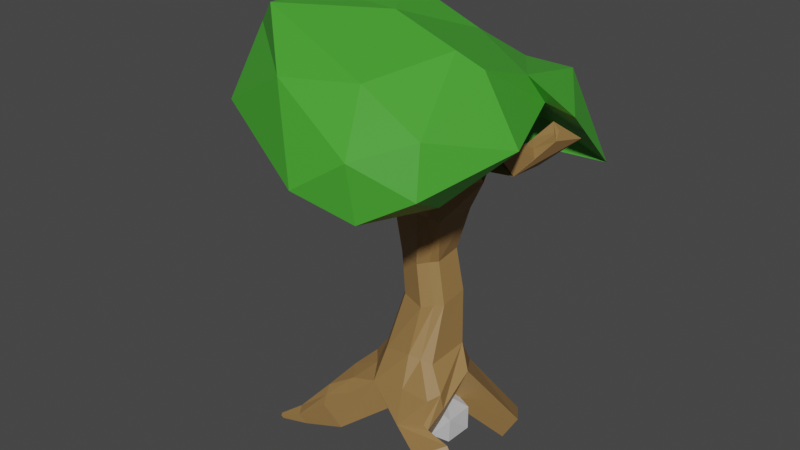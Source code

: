 # Source: Tree.blend  (saved by Blender 3.4.6; exported with 4.5.12 LTS)
import bpy
from mathutils import Matrix  # noqa: F401  (used for matrix-valued properties, if any)

bpy.ops.wm.read_factory_settings(use_empty=True)
scene = bpy.context.scene
scene.name = 'Scene'

# ---- collections
col_collection = bpy.data.collections.new('Collection'); scene.collection.children.link(col_collection)

# ---- materials (node trees are filled in below, after node groups)
mat_rock_2 = bpy.data.materials.new('Rock 2')
mat_rock_2.use_transparent_shadow = False
mat_tree_trunk = bpy.data.materials.new('Tree Trunk')
mat_tree_trunk.alpha_threshold = 0.0
mat_tree_trunk.use_transparent_shadow = False
mat_tree_trunk.roughness = 0.5
mat_tree_trunk.line_color = (0.0, 0.0, 0.0, 1.0)
mat_leaves = bpy.data.materials.new('Leaves')
mat_leaves.alpha_threshold = 0.0
mat_leaves.use_transparent_shadow = False
mat_leaves.roughness = 0.5
mat_leaves.line_color = (0.0, 0.0, 0.0, 1.0)

# ---- material node trees
mat_rock_2.use_nodes = True; mat_rock_2.node_tree.nodes.clear()
_N = mat_rock_2.node_tree.nodes; _L = mat_rock_2.node_tree.links
n0 = _N.new('ShaderNodeBsdfPrincipled'); n0.name = 'Principled BSDF'; n0.location = (10, 300)
n0.distribution = 'GGX'
n0.subsurface_method = 'RANDOM_WALK_SKIN'
n0.inputs[0].default_value = (0.4955, 0.4976, 0.504, 1.0)
n0.inputs[3].default_value = 1.45
n0.inputs[27].default_value = (0.0, 0.0, 0.0, 1.0)
n0.inputs[28].default_value = 1.0
n1 = _N.new('ShaderNodeOutputMaterial'); n1.name = 'Material Output'; n1.location = (300, 300)
_L.new(n0.outputs[0], n1.inputs[0])
n1.is_active_output = True
mat_tree_trunk.use_nodes = True; mat_tree_trunk.node_tree.nodes.clear()
_N = mat_tree_trunk.node_tree.nodes; _L = mat_tree_trunk.node_tree.links
n0 = _N.new('ShaderNodeOutputMaterial'); n0.name = 'Material Output'; n0.location = (300, 300)
n1 = _N.new('ShaderNodeBsdfPrincipled'); n1.name = 'Principled BSDF'; n1.location = (10, 300)
n1.distribution = 'GGX'
n1.subsurface_method = 'RANDOM_WALK_SKIN'
n1.inputs[0].default_value = (0.305, 0.1735, 0.05991, 1.0)
n1.inputs[3].default_value = 1.45
n1.inputs[27].default_value = (0.0, 0.0, 0.0, 1.0)
n1.inputs[28].default_value = 1.0
_L.new(n1.outputs[0], n0.inputs[0])
n0.is_active_output = True
mat_leaves.use_nodes = True; mat_leaves.node_tree.nodes.clear()
_N = mat_leaves.node_tree.nodes; _L = mat_leaves.node_tree.links
n0 = _N.new('ShaderNodeOutputMaterial'); n0.name = 'Material Output'; n0.location = (300, 300)
n1 = _N.new('ShaderNodeBsdfPrincipled'); n1.name = 'Principled BSDF'; n1.location = (10, 300)
n1.distribution = 'GGX'
n1.subsurface_method = 'RANDOM_WALK_SKIN'
n1.inputs[0].default_value = (0.05983, 0.3694, 0.02946, 1.0)
n1.inputs[3].default_value = 1.45
n1.inputs[27].default_value = (0.0, 0.0, 0.0, 1.0)
n1.inputs[28].default_value = 1.0
_L.new(n1.outputs[0], n0.inputs[0])
n0.is_active_output = True

# ---- world
world_world = bpy.data.worlds.new('World'); scene.world = world_world
world_world.use_nodes = True; world_world.node_tree.nodes.clear()
_N = world_world.node_tree.nodes; _L = world_world.node_tree.links
n0 = _N.new('ShaderNodeOutputWorld'); n0.name = 'World Output'; n0.location = (300, 300)
n1 = _N.new('ShaderNodeBackground'); n1.name = 'Background'; n1.location = (10, 300)
n1.inputs[0].default_value = (0.05088, 0.05088, 0.05088, 1.0)
_L.new(n1.outputs[0], n0.inputs[0])
n0.is_active_output = True
world_world.color = (0.05088, 0.05088, 0.05088)
world_world.use_sun_shadow = False
world_world.sun_shadow_jitter_overblur = 0.0

# ---- meshes
me_cube_034 = bpy.data.meshes.new('Cube.034')
me_cube_034.from_pydata([(-0.6763, 0.2546, -0.5319), (0.4835, 0.6359, 0.3767), (-0.3364, -0.4849, -0.6856), (-0.5008, -0.7077, -0.1546), (-0.708, -0.1543, 0.5006), (-0.5716, 0.498, 0.4917), (-0.7077, 0.5008, -0.1546), (-0.184, 0.3455, -0.8156), (-0.00177, 0.6495, 0.6501), (0.4816, 0.6875, -0.3352), (0.5029, 0.1587, -0.7061), (0.7061, 0.1587, 0.5029), (0.6245, -0.4508, 0.4466), (0.7077, -0.5008, -0.1546), (0.4466, -0.4508, -0.6245), (0.1676, -0.6299, 0.6296), (-0.4336, -0.5771, 0.5457), (-0.8361, -0.2217, -0.1162), (-0.1789, 0.8421, -0.1775), (0.8421, 0.1789, -0.1775), (0.1789, -0.8421, -0.1775), (-0.0358, 0.1284, 0.8914)], [], [(17, 6, 0), (18, 9, 7), (9, 19, 10), (14, 20, 2), (7, 2, 0), (21, 16, 15), (1, 8, 11), (21, 4, 16), (17, 3, 16, 4), (2, 3, 17), (1, 9, 18, 8), (2, 17, 0), (18, 7, 0, 6), (18, 6, 5, 8), (12, 13, 19, 11), (5, 6, 17, 4), (19, 9, 1, 11), (14, 10, 19, 13), (16, 3, 20, 15), (20, 13, 12, 15), (14, 13, 20), (14, 2, 7, 10), (20, 3, 2), (12, 11, 21, 15), (9, 10, 7), (5, 21, 8), (5, 4, 21), (11, 8, 21)])
_uv = me_cube_034.uv_layers.new(name='UVMap')
_uv.uv.foreach_set('vector', [0.4809, 0.08585, 0.471, 0.2201, 0.3864, 0.1783, 0.4678, 0.3447, 0.4323, 0.4691, 0.375, 0.3457, 0.4193, 0.4821, 0.4678, 0.5947, 0.3452, 0.5951, 0.375, 0.7824, 0.4678, 0.8447, 0.375, 0.9422, 0.2187, 0.563, 0.1825, 0.7192, 0.125, 0.5717, 0.7572, 0.612, 0.8462, 0.7375, 0.721, 0.7201, 0.5821, 0.4782, 0.721, 0.5299, 0.5952, 0.5951, 0.7572, 0.612, 0.875, 0.6526, 0.8462, 0.7375, 0.4809, 0.08585, 0.4724, 0.0, 0.5926, 0.0, 0.5951, 0.09604, 0.375, 0.03241, 0.4724, 0.0, 0.4809, 0.08585, 0.5821, 0.4782, 0.4323, 0.4691, 0.4678, 0.3447, 0.6019, 0.3811, 0.375, 0.03241, 0.4809, 0.08585, 0.3864, 0.1783, 0.4678, 0.3447, 0.375, 0.3457, 0.3864, 0.1783, 0.471, 0.2201, 0.4678, 0.3447, 0.471, 0.2201, 0.6014, 0.2425, 0.6019, 0.3811, 0.595, 0.7216, 0.471, 0.7201, 0.4678, 0.5947, 0.5952, 0.5951, 0.6014, 0.2425, 0.471, 0.2201, 0.4809, 0.08585, 0.5951, 0.09604, 0.4678, 0.5947, 0.4323, 0.4691, 0.5821, 0.4782, 0.5952, 0.5951, 0.345, 0.7216, 0.3452, 0.5951, 0.4678, 0.5947, 0.471, 0.7201, 0.6019, 0.9595, 0.471, 0.9701, 0.4678, 0.8447, 0.6053, 0.8465, 0.4678, 0.8447, 0.471, 0.7201, 0.595, 0.7216, 0.6053, 0.8465, 0.345, 0.7216, 0.471, 0.7201, 0.4678, 0.8447, 0.345, 0.7216, 0.1825, 0.7192, 0.2187, 0.563, 0.3452, 0.5951, 0.4678, 0.8447, 0.471, 0.9701, 0.375, 0.9422, 0.595, 0.7216, 0.5952, 0.5951, 0.7572, 0.612, 0.721, 0.7201, 0.4193, 0.4821, 0.3452, 0.5951, 0.2187, 0.563, 0.8613, 0.5213, 0.7572, 0.612, 0.721, 0.5299, 0.8613, 0.5213, 0.875, 0.6526, 0.7572, 0.612, 0.5952, 0.5951, 0.721, 0.5299, 0.7572, 0.612])
me_cube_034.materials.append(mat_rock_2)
me_cube_034.update()
me_cube_035 = bpy.data.meshes.new('Cube.035')
me_cube_035.from_pydata([(0.6516, 0.4467, 0.4804), (-0.3364, -0.4849, -0.6856), (-0.7467, -0.5467, -0.1134), (-0.6096, -0.4511, 0.5436), (-0.3726, 0.498, 0.4917), (-0.7357, 0.3867, -0.3895), (-0.184, 0.3455, -0.8156), (-0.00177, 0.6495, 0.6501), (0.4816, 0.6875, -0.3352), (0.5029, 0.1587, -0.7061), (0.6245, -0.4508, 0.4466), (0.6269, -0.5111, -0.4595), (0.1676, -0.6299, 0.8712), (-0.1789, 0.8421, -0.1775), (0.8421, 0.1789, -0.1775), (0.1789, -0.8421, -0.1775), (-0.0358, 0.1284, 0.8914)], [], [(5, 13, 6), (13, 8, 6), (8, 14, 9), (0, 14, 8), (14, 11, 9), (11, 15, 1), (6, 1, 5), (16, 3, 12), (0, 8, 13, 7), (4, 5, 2, 3), (1, 2, 5), (13, 5, 4, 7), (10, 11, 14, 0), (3, 2, 15, 12), (15, 11, 10, 12), (11, 1, 6, 9), (15, 2, 1), (10, 0, 16, 12), (8, 9, 6), (4, 16, 7), (4, 3, 16), (0, 7, 16)])
_uv = me_cube_035.uv_layers.new(name='UVMap')
_uv.uv.foreach_set('vector', [0.4229, 0.1963, 0.4678, 0.3447, 0.375, 0.3457, 0.4678, 0.3447, 0.4323, 0.4691, 0.375, 0.3457, 0.4193, 0.4821, 0.4678, 0.5947, 0.3452, 0.5951, 0.5884, 0.5343, 0.4678, 0.5947, 0.4323, 0.4691, 0.4678, 0.5947, 0.4002, 0.7209, 0.3452, 0.5951, 0.375, 0.7824, 0.4678, 0.8447, 0.375, 0.9422, 0.2187, 0.563, 0.1825, 0.7192, 0.125, 0.5717, 0.7572, 0.612, 0.8576, 0.7038, 0.721, 0.7201, 0.5884, 0.5343, 0.4323, 0.4691, 0.4678, 0.3447, 0.6019, 0.3811, 0.6014, 0.2425, 0.4229, 0.1963, 0.4763, 0.03979, 0.5936, 0.03812, 0.375, 0.03241, 0.4763, 0.03979, 0.4229, 0.1963, 0.4678, 0.3447, 0.4229, 0.1963, 0.6014, 0.2425, 0.6019, 0.3811, 0.595, 0.7216, 0.4002, 0.7209, 0.4678, 0.5947, 0.5884, 0.5343, 0.6019, 0.9595, 0.471, 0.9701, 0.4678, 0.8447, 0.6053, 0.8465, 0.4678, 0.8447, 0.4002, 0.7209, 0.595, 0.7216, 0.6053, 0.8465, 0.4002, 0.7209, 0.1825, 0.7192, 0.2187, 0.563, 0.3452, 0.5951, 0.4678, 0.8447, 0.471, 0.9701, 0.375, 0.9422, 0.595, 0.7216, 0.5884, 0.5343, 0.7572, 0.612, 0.721, 0.7201, 0.4193, 0.4821, 0.3452, 0.5951, 0.2187, 0.563, 0.8613, 0.5213, 0.7572, 0.612, 0.721, 0.5299, 0.8613, 0.5213, 0.8576, 0.7038, 0.7572, 0.612, 0.5884, 0.5343, 0.721, 0.5299, 0.7572, 0.612])
me_cube_035.materials.append(mat_rock_2)
me_cube_035.update()
me_cube_036 = bpy.data.meshes.new('Cube.036')
me_cube_036.from_pydata([(0.5711, 0.4061, 0.605), (-0.02956, -0.5441, -0.4987), (-0.498, -0.9053, -0.04478), (-0.7357, -0.189, 0.4578), (-0.6908, 0.2414, 0.4122), (-0.7607, 0.2747, -0.5248), (-0.102, 0.2458, -0.2597), (-0.06758, 0.5435, 0.6106), (0.4057, 0.8939, -0.09023), (0.4444, 0.1292, -0.6156), (0.5588, -0.4839, 0.5483), (0.9234, -1.051, -0.4142), (0.7608, -0.7866, -0.7878), (0.1332, -0.6462, 0.6807), (-0.4576, -0.5724, 0.5455), (-1.145, -0.05517, -0.04548), (-0.3919, 0.5951, -0.1456), (0.909, 0.1387, 0.2358), (0.3099, -1.198, -0.5119), (0.2167, 0.6317, 2.406), (1.399, -1.097, -0.5036), (1.148, -1.044, -0.9888), (1.015, -1.555, -0.656), (0.9306, -0.7037, 0.1678), (0.3459, -0.5656, 0.6157), (0.2116, -0.9243, 0.09385), (0.8155, -1.051, -0.3555), (0.8064, -0.9392, 0.09774), (1.727, -1.184, -0.908), (1.666, -1.172, -1.021), (1.63, -1.285, -0.9358), (-1.095, -1.208, -1.242), (-1.304, -1.441, -0.6733), (-1.497, -1.085, -0.4864), (-1.728, -1.521, -1.272), (-1.809, -1.617, -1.04), (-1.955, -1.402, -1.015), (-2.098, -1.773, -1.177), (-2.12, -1.802, -1.109), (-2.163, -1.74, -1.103), (-0.8153, -0.4365, 0.002682), (-1.403, -1.261, -0.5831), (-1.31, -0.5261, -0.2119), (-0.909, -1.165, -0.3739), (-1.009, -0.9156, -0.1955), (1.405, 1.153, -0.9263), (1.429, 0.6255, -1.302), (1.751, 0.6369, -0.7469), (0.486, -0.1446, -0.5849), (0.8417, -0.9222, -0.6), (0.9802, -0.6842, -0.1343), (0.6686, 0.1299, -0.1773), (0.8467, -0.5643, -0.4762), (-0.4395, 0.3552, 0.468), (-0.8802, 0.06129, 0.1995), (-0.2436, 0.558, 0.2225), (-0.4498, 0.4891, -0.2765), (-0.4364, 0.426, 0.09499), (-1.54, 1.115, -0.7492), (-1.576, 1.124, -0.5363), (-1.397, 1.186, -0.7206), (-1.421, 1.206, -0.4682), (-1.653, 1.543, -0.8047), (-1.673, 1.536, -0.7319), (-1.616, 1.606, -0.7725), (-1.606, 1.569, -0.6977), (-0.655, 0.2325, 0.1355), (-1.492, 1.159, -0.5064), (-1.025, 1.071, -0.2405), (-1.352, 0.8341, -0.2378), (-1.18, 0.9407, -0.2475), (-0.823, 0.1543, -0.1813), (-0.6023, 0.3758, -0.4068), (-0.4435, 0.4535, -0.09444), (-1.551, 1.111, -0.6486), (-1.464, 1.146, -0.7383), (-1.401, 1.186, -0.6012), (-1.328, 1.141, -0.3927), (-1.145, 0.4976, -0.05431), (-1.043, 1.065, -0.5535), (-1.273, 0.8958, -0.6958), (-0.7521, 0.812, -0.1203), (-1.578, 1.036, -0.3826), (-1.154, 0.9723, -0.6297), (-0.8526, 0.1043, 0.004115), (-0.4401, 0.4387, -0.0006499), (-1.562, 1.115, -0.5941), (-1.409, 1.193, -0.5366), (-1.39, 1.166, -0.4388), (-1.031, 0.2792, 0.06343), (-1.333, 1.113, -0.6714), (-1.521, 1.027, -0.7245), (-0.8814, 0.9554, -0.1908), (-1.488, 0.9605, -0.3075), (-0.7921, 0.2113, -0.3571), (-0.4467, 0.4703, -0.1864), (-1.544, 1.111, -0.7002), (-1.397, 1.184, -0.6624), (-1.196, 1.125, -0.3187), (-1.244, 0.6818, -0.1595), (-0.7609, 0.8504, -0.4554), (-1.038, 0.6528, -0.6315), (-0.6113, 0.6267, -0.02633), (-1.592, 1.083, -0.4585), (0.4236, 0.5885, 1.613), (-0.5693, 0.1363, 1.501), (-0.5352, 0.4633, 1.466), (-0.06164, 0.6929, 1.617), (0.425, 0.009576, 1.537), (0.1618, -0.3436, 1.55), (-0.358, -0.155, 1.568), (0.4688, 0.6667, 3.283), (0.3014, -0.1373, 1.547), (-0.1725, 0.3379, 1.543), (-0.7064, 0.2113, 2.303), (-0.6747, 0.5151, 2.271), (-0.1318, 0.7992, 2.192), (0.218, 0.09932, 2.335), (-0.0221, -0.2439, 2.34), (-0.51, -0.05932, 2.365), (0.656, 0.7865, 3.798), (0.106, -0.04193, 2.34), (-0.4972, 0.5954, 2.31), (-0.7669, 0.1002, 3.209), (-0.7249, 0.4924, 3.166), (-0.1284, 0.7831, 3.309), (0.4194, -0.164, 3.281), (0.02626, -0.3148, 3.409), (-0.5138, -0.2488, 3.289), (0.6211, 0.9909, 4.02), (0.2227, -0.2399, 3.346), (-0.4888, 0.5999, 3.207), (-0.9698, 0.008931, 3.782), (-0.9175, 0.4855, 3.728), (-0.1225, 0.9303, 3.823), (0.39, -0.2111, 3.862), (-0.008077, -0.4947, 4.025), (-0.6627, -0.4144, 3.879), (-0.01353, 0.279, 4.197), (0.261, -0.5269, 3.983), (-0.6269, 0.6182, 3.773), (-0.003474, 1.103, 4.045), (0.08364, 0.5839, 4.343), (0.8528, 1.329, 4.129), (0.2887, 1.51, 4.118), (0.3239, 1.083, 4.493), (1.01, 1.571, 4.416), (0.6491, 1.753, 4.469), (0.8016, 1.677, 4.834), (1.446, 2.508, 4.45), (1.2, 2.634, 4.487), (1.31, 2.585, 4.728), (-0.5347, -0.8608, 4.442), (-0.9759, -0.6978, 4.299), (-0.5085, -0.3616, 4.724), (-1.506, -1.419, 4.811), (-1.667, -1.233, 4.756), (-1.499, -1.292, 5.077), (-1.975, -2.128, 5.127), (-2.086, -2.0, 5.089), (-1.971, -2.041, 5.31), (0.7733, 0.4416, 4.122), (0.5819, -0.2812, 4.166), (0.2938, 0.07474, 4.404), (1.428, 0.5562, 4.553), (1.38, -0.09912, 4.518), (1.108, 0.1353, 4.797), (1.981, 0.4071, 4.622), (1.926, -0.2, 4.629), (1.648, 0.1388, 4.796), (2.392, 1.046, 5.018), (2.3, 0.417, 5.143), (2.019, 0.7521, 5.311), (1.926, -0.2, 4.629), (1.648, 0.1388, 4.796), (2.3, 0.417, 5.143), (2.019, 0.7521, 5.311), (1.785, -0.03143, 4.716), (2.211, 0.6341, 5.229), (2.111, 0.1088, 4.89), (1.833, 0.4467, 5.054), (1.97, 0.2772, 4.975), (1.849, -0.555, 5.102), (1.767, -0.4635, 5.155), (1.951, -0.3837, 5.248), (1.87, -0.2922, 5.3), (2.004, -1.29, 5.668), (1.978, -1.163, 5.701), (2.198, -1.15, 5.724), (2.172, -1.023, 5.758), (1.955, -1.444, 6.22), (1.888, -1.413, 6.249), (1.969, -1.353, 6.332), (1.903, -1.322, 6.361), (-0.9436, 0.2472, 3.755), (-0.4725, 0.5287, 3.891), (-0.4917, 0.144, 3.99), (-1.15, 0.3289, 4.561), (-1.252, 0.6009, 4.424), (-1.201, 0.4649, 4.492), (-0.9967, 0.7983, 4.605), (-0.7643, 0.6339, 4.612), (-1.718, 0.2984, 5.056), (-1.842, 0.627, 4.89), (-1.78, 0.4627, 4.973), (-1.569, 0.7914, 5.161), (-1.507, 0.627, 5.244), (-2.444, 0.5365, 5.714), (-2.516, 0.7276, 5.618), (-2.48, 0.632, 5.666), (-2.357, 0.8232, 5.776), (-2.321, 0.7276, 5.824)], [], [(5, 72, 56, 16, 6), (16, 8, 6), (17, 51, 9, 46, 47), (0, 17, 8), (12, 18, 1), (6, 1, 5), (10, 0, 104, 108), (4, 54, 84, 71, 94, 5, 15, 3), (0, 7, 107, 104), (15, 40, 2, 14, 3), (15, 1, 31, 33, 42), (0, 8, 16, 55, 7), (1, 15, 5), (57, 66, 54, 4, 53), (10, 23, 11, 50, 17, 0), (52, 51, 17, 50), (14, 2, 18, 25, 13), (27, 23, 10, 24), (18, 12, 21, 22), (12, 1, 6, 9, 48), (18, 2, 1), (24, 10, 108, 112), (8, 9, 6), (4, 3, 105, 106), (7, 53, 113, 107), (14, 13, 109, 110), (22, 21, 29, 30), (11, 26, 18, 22, 20), (12, 49, 11, 20, 21), (25, 27, 24, 13), (18, 26, 27, 25), (26, 11, 23, 27), (29, 28, 30), (20, 22, 30, 28), (21, 20, 28, 29), (33, 31, 34, 36), (44, 42, 33, 41), (1, 2, 43, 32, 31), (36, 34, 37, 39), (32, 41, 33, 36, 35), (31, 32, 35, 34), (37, 38, 39), (35, 36, 39, 38), (34, 35, 38, 37), (43, 44, 41, 32), (2, 40, 44, 43), (40, 15, 42, 44), (45, 47, 46), (8, 17, 47, 45), (9, 8, 45, 46), (49, 52, 50, 11), (12, 48, 52, 49), (48, 9, 51, 52), (55, 57, 53, 7), (16, 56, 95, 73, 85, 57, 55), (70, 68, 98, 77, 88, 61, 67), (61, 87, 76, 97, 60, 64, 65), (57, 85, 73, 95, 56, 100, 79, 90, 60, 97, 76, 87, 61, 88, 77, 98, 68, 92, 81, 102), (83, 80, 91, 58, 75), (5, 94, 71, 84, 54, 89, 78, 99, 69, 93, 82, 103, 59, 86, 74, 96, 58, 91, 80, 101), (64, 62, 63, 65), (58, 96, 74, 86, 59, 63, 62), (59, 67, 61, 65, 63), (60, 75, 58, 62, 64), (69, 70, 67, 59, 103, 82, 93), (54, 66, 70, 69, 99, 78, 89), (66, 57, 102, 81, 92, 68, 70), (79, 83, 75, 60, 90), (56, 72, 83, 79, 100), (72, 5, 101, 80, 83), (105, 110, 119, 114), (104, 107, 116, 19), (110, 109, 118, 119), (107, 113, 122, 116), (109, 112, 121, 118), (113, 106, 115, 122), (3, 14, 110, 105), (13, 24, 112, 109), (53, 4, 106, 113), (116, 122, 131, 125), (118, 121, 130, 127), (122, 115, 124, 131), (115, 114, 123, 124), (117, 19, 111, 126), (121, 117, 126, 130), (112, 108, 117, 121), (108, 104, 19, 117), (106, 105, 114, 115), (131, 124, 133, 140), (124, 123, 132, 194, 133), (126, 111, 120, 135), (130, 126, 135, 139), (123, 128, 137, 132), (111, 125, 134, 120), (119, 118, 127, 128), (19, 116, 125, 111), (114, 119, 128, 123), (138, 137, 153, 154), (138, 196, 132, 137), (135, 120, 138, 136, 139), (133, 195, 138, 134, 140), (133, 194, 199, 198), (138, 120, 129, 142), (127, 130, 139, 136), (125, 131, 140, 134), (128, 127, 136, 137), (142, 129, 143, 145), (134, 138, 142, 141), (120, 134, 141, 129), (145, 143, 146, 148), (141, 142, 145, 144), (129, 141, 144, 143), (148, 146, 149, 151), (144, 145, 148, 147), (143, 144, 147, 146), (149, 150, 151), (147, 148, 151, 150), (146, 147, 150, 149), (154, 153, 156, 157), (136, 138, 154, 152), (137, 136, 152, 153), (157, 156, 159, 160), (152, 154, 157, 155), (153, 152, 155, 156), (160, 159, 158), (155, 157, 160, 158), (156, 155, 158, 159), (120, 138, 163, 161), (135, 120, 161, 162), (163, 162, 165, 166), (138, 135, 162, 163), (166, 165, 168, 169), (161, 163, 166, 164), (162, 161, 164, 165), (172, 169, 174, 180, 176), (164, 166, 169, 167), (165, 164, 167, 168), (170, 172, 171), (167, 169, 172, 170), (168, 167, 170, 171), (181, 179, 175, 178), (171, 172, 176, 178, 175), (169, 168, 173, 177, 174), (168, 171, 175, 179, 173), (180, 181, 178, 176), (174, 177, 181, 180), (179, 181, 185, 184), (182, 184, 188, 186), (181, 177, 183, 185), (173, 179, 184, 182), (177, 173, 182, 183), (189, 187, 191, 193), (185, 183, 187, 189), (183, 182, 186, 187), (184, 185, 189, 188), (191, 190, 192, 193), (187, 186, 190, 191), (188, 189, 193, 192), (186, 188, 192, 190), (195, 196, 138), (194, 132, 197, 199), (132, 196, 201, 197), (198, 199, 204, 203), (200, 198, 203, 205), (201, 200, 205, 206), (196, 195, 200, 201), (195, 133, 198, 200), (206, 205, 210, 211), (204, 202, 207, 209), (202, 206, 211, 207), (197, 201, 206, 202), (199, 197, 202, 204), (208, 209, 210), (210, 209, 211), (209, 207, 211), (205, 203, 208, 210), (203, 204, 209, 208)])
_uv = me_cube_036.uv_layers.new(name='UVMap')
_uv.uv.foreach_set('vector', [0.4229, 0.1963, 0.4341, 0.2334, 0.4454, 0.2705, 0.4678, 0.3447, 0.375, 0.3457, 0.4678, 0.3447, 0.4323, 0.4691, 0.375, 0.3457, 0.4678, 0.5947, 0.4065, 0.5949, 0.3452, 0.5951, 0.3452, 0.5951, 0.4678, 0.5947, 0.5884, 0.5343, 0.4678, 0.5947, 0.4323, 0.4691, 0.375, 0.7824, 0.4678, 0.8447, 0.375, 0.9422, 0.2187, 0.563, 0.1825, 0.7192, 0.125, 0.5717, 0.595, 0.7216, 0.5884, 0.5343, 0.5884, 0.5343, 0.595, 0.7216, 0.6014, 0.2425, 0.5122, 0.2194, 0.4899, 0.2136, 0.4675, 0.2079, 0.4452, 0.2021, 0.4229, 0.1963, 0.4809, 0.08585, 0.5951, 0.09604, 0.5884, 0.5343, 0.6019, 0.3811, 0.6019, 0.3811, 0.5884, 0.5343, 0.4809, 0.08585, 0.4766, 0.04292, 0.4724, 0.0, 0.5926, 0.0, 0.5951, 0.09604, 0.4809, 0.08585, 0.375, 0.03241, 0.375, 0.03241, 0.4809, 0.08585, 0.4809, 0.08585, 0.5884, 0.5343, 0.4323, 0.4691, 0.4678, 0.3447, 0.5348, 0.3629, 0.6019, 0.3811, 0.375, 0.03241, 0.4809, 0.08585, 0.4229, 0.1963, 0.5235, 0.2911, 0.5178, 0.2553, 0.5122, 0.2194, 0.6014, 0.2425, 0.6016, 0.3118, 0.595, 0.7216, 0.533, 0.7208, 0.471, 0.7201, 0.4694, 0.6574, 0.4678, 0.5947, 0.5884, 0.5343, 0.4073, 0.6579, 0.4065, 0.5949, 0.4678, 0.5947, 0.4694, 0.6574, 0.6019, 0.9595, 0.471, 0.9701, 0.4678, 0.8447, 0.5365, 0.8456, 0.6053, 0.8465, 0.5348, 0.7832, 0.533, 0.7208, 0.595, 0.7216, 0.6002, 0.7841, 0.4678, 0.8447, 0.375, 0.7824, 0.375, 0.7824, 0.4678, 0.8447, 0.345, 0.7216, 0.1825, 0.7192, 0.2187, 0.563, 0.3452, 0.5951, 0.3451, 0.6584, 0.4678, 0.8447, 0.471, 0.9701, 0.375, 0.9422, 0.6002, 0.7841, 0.595, 0.7216, 0.595, 0.7216, 0.6002, 0.7841, 0.4193, 0.4821, 0.3452, 0.5951, 0.2187, 0.563, 0.6014, 0.2425, 0.5951, 0.09604, 0.5951, 0.09604, 0.6014, 0.2425, 0.6019, 0.3811, 0.6016, 0.3118, 0.6016, 0.3118, 0.6019, 0.3811, 0.6019, 0.9595, 0.6053, 0.8465, 0.6053, 0.8465, 0.6019, 0.9595, 0.4678, 0.8447, 0.375, 0.7824, 0.375, 0.7824, 0.4678, 0.8447, 0.471, 0.7201, 0.4694, 0.7824, 0.4678, 0.8447, 0.4678, 0.8447, 0.471, 0.7201, 0.345, 0.7216, 0.408, 0.7208, 0.471, 0.7201, 0.471, 0.7201, 0.345, 0.7216, 0.5365, 0.8456, 0.5348, 0.7832, 0.6002, 0.7841, 0.6053, 0.8465, 0.4678, 0.8447, 0.4694, 0.7824, 0.5348, 0.7832, 0.5365, 0.8456, 0.4694, 0.7824, 0.471, 0.7201, 0.533, 0.7208, 0.5348, 0.7832, 0.345, 0.7216, 0.471, 0.7201, 0.4678, 0.8447, 0.471, 0.7201, 0.4678, 0.8447, 0.4678, 0.8447, 0.471, 0.7201, 0.345, 0.7216, 0.471, 0.7201, 0.471, 0.7201, 0.345, 0.7216, 0.4809, 0.08585, 0.375, 0.03241, 0.375, 0.03241, 0.4809, 0.08585, 0.4766, 0.04292, 0.4809, 0.08585, 0.4809, 0.08585, 0.4766, 0.04292, 0.375, 0.9422, 0.471, 0.9701, 0.471, 0.9701, 0.471, 0.9701, 0.375, 0.9422, 0.4809, 0.08585, 0.375, 0.03241, 0.375, 0.03241, 0.4809, 0.08585, 0.4724, 0.0, 0.4766, 0.04292, 0.4809, 0.08585, 0.4809, 0.08585, 0.4724, 0.0, 0.375, 0.9422, 0.471, 0.9701, 0.471, 0.9701, 0.375, 0.9422, 0.375, 0.03241, 0.4724, 0.0, 0.4809, 0.08585, 0.4724, 0.0, 0.4809, 0.08585, 0.4809, 0.08585, 0.4724, 0.0, 0.375, 0.9422, 0.471, 0.9701, 0.471, 0.9701, 0.375, 0.9422, 0.4724, 0.0, 0.4766, 0.04292, 0.4766, 0.04292, 0.4724, 0.0, 0.4724, 0.0, 0.4766, 0.04292, 0.4766, 0.04292, 0.4724, 0.0, 0.4766, 0.04292, 0.4809, 0.08585, 0.4809, 0.08585, 0.4766, 0.04292, 0.4193, 0.4821, 0.4678, 0.5947, 0.3452, 0.5951, 0.4323, 0.4691, 0.4678, 0.5947, 0.4678, 0.5947, 0.4323, 0.4691, 0.3452, 0.5951, 0.4193, 0.4821, 0.4193, 0.4821, 0.3452, 0.5951, 0.408, 0.7208, 0.4073, 0.6579, 0.4694, 0.6574, 0.471, 0.7201, 0.345, 0.7216, 0.3451, 0.6584, 0.4073, 0.6579, 0.408, 0.7208, 0.3451, 0.6584, 0.3452, 0.5951, 0.4065, 0.5949, 0.4073, 0.6579, 0.5348, 0.3629, 0.5235, 0.2911, 0.6016, 0.3118, 0.6019, 0.3811, 0.4678, 0.3447, 0.4454, 0.2705, 0.4649, 0.2757, 0.4844, 0.2808, 0.504, 0.286, 0.5235, 0.2911, 0.5348, 0.3629, 0.5178, 0.2553, 0.5235, 0.2911, 0.5235, 0.2911, 0.5235, 0.2911, 0.5235, 0.2911, 0.5235, 0.2911, 0.5178, 0.2553, 0.5235, 0.2911, 0.504, 0.286, 0.4844, 0.2808, 0.4649, 0.2757, 0.4454, 0.2705, 0.4454, 0.2705, 0.5235, 0.2911, 0.5235, 0.2911, 0.504, 0.286, 0.4844, 0.2808, 0.4649, 0.2757, 0.4454, 0.2705, 0.4454, 0.2705, 0.4454, 0.2705, 0.4454, 0.2705, 0.4454, 0.2705, 0.4649, 0.2757, 0.4844, 0.2808, 0.504, 0.286, 0.5235, 0.2911, 0.5235, 0.2911, 0.5235, 0.2911, 0.5235, 0.2911, 0.5235, 0.2911, 0.5235, 0.2911, 0.5235, 0.2911, 0.5235, 0.2911, 0.4341, 0.2334, 0.4229, 0.1963, 0.4229, 0.1963, 0.4229, 0.1963, 0.4341, 0.2334, 0.4229, 0.1963, 0.4452, 0.2021, 0.4675, 0.2079, 0.4899, 0.2136, 0.5122, 0.2194, 0.5122, 0.2194, 0.5122, 0.2194, 0.5122, 0.2194, 0.5122, 0.2194, 0.5122, 0.2194, 0.5122, 0.2194, 0.5122, 0.2194, 0.5122, 0.2194, 0.4899, 0.2136, 0.4675, 0.2079, 0.4452, 0.2021, 0.4229, 0.1963, 0.4229, 0.1963, 0.4229, 0.1963, 0.4229, 0.1963, 0.4454, 0.2705, 0.4229, 0.1963, 0.5122, 0.2194, 0.5235, 0.2911, 0.4229, 0.1963, 0.4452, 0.2021, 0.4675, 0.2079, 0.4899, 0.2136, 0.5122, 0.2194, 0.5122, 0.2194, 0.4229, 0.1963, 0.5122, 0.2194, 0.5178, 0.2553, 0.5235, 0.2911, 0.5235, 0.2911, 0.5122, 0.2194, 0.4454, 0.2705, 0.4341, 0.2334, 0.4229, 0.1963, 0.4229, 0.1963, 0.4454, 0.2705, 0.5122, 0.2194, 0.5178, 0.2553, 0.5178, 0.2553, 0.5122, 0.2194, 0.5122, 0.2194, 0.5122, 0.2194, 0.5122, 0.2194, 0.5122, 0.2194, 0.5178, 0.2553, 0.5178, 0.2553, 0.5122, 0.2194, 0.5122, 0.2194, 0.5122, 0.2194, 0.5122, 0.2194, 0.5178, 0.2553, 0.5235, 0.2911, 0.5235, 0.2911, 0.5235, 0.2911, 0.5235, 0.2911, 0.5235, 0.2911, 0.5178, 0.2553, 0.4454, 0.2705, 0.4341, 0.2334, 0.4341, 0.2334, 0.4454, 0.2705, 0.4454, 0.2705, 0.4454, 0.2705, 0.4341, 0.2334, 0.4341, 0.2334, 0.4454, 0.2705, 0.4454, 0.2705, 0.4341, 0.2334, 0.4229, 0.1963, 0.4229, 0.1963, 0.4229, 0.1963, 0.4341, 0.2334, 0.5951, 0.09604, 0.5926, 0.0, 0.5926, 0.0, 0.5951, 0.09604, 0.5884, 0.5343, 0.6019, 0.3811, 0.6019, 0.3811, 0.5884, 0.5343, 0.6019, 0.9595, 0.6053, 0.8465, 0.6053, 0.8465, 0.6019, 0.9595, 0.6019, 0.3811, 0.6016, 0.3118, 0.6016, 0.3118, 0.6019, 0.3811, 0.6053, 0.8465, 0.6002, 0.7841, 0.6002, 0.7841, 0.6053, 0.8465, 0.6016, 0.3118, 0.6014, 0.2425, 0.6014, 0.2425, 0.6016, 0.3118, 0.5951, 0.09604, 0.5926, 0.0, 0.5926, 0.0, 0.5951, 0.09604, 0.6053, 0.8465, 0.6002, 0.7841, 0.6002, 0.7841, 0.6053, 0.8465, 0.6016, 0.3118, 0.6014, 0.2425, 0.6014, 0.2425, 0.6016, 0.3118, 0.6019, 0.3811, 0.6016, 0.3118, 0.6016, 0.3118, 0.6019, 0.3811, 0.6053, 0.8465, 0.6002, 0.7841, 0.6002, 0.7841, 0.6053, 0.8465, 0.6016, 0.3118, 0.6014, 0.2425, 0.6014, 0.2425, 0.6016, 0.3118, 0.6014, 0.2425, 0.5951, 0.09604, 0.5951, 0.09604, 0.6014, 0.2425, 0.595, 0.7216, 0.5884, 0.5343, 0.5884, 0.5343, 0.595, 0.7216, 0.6002, 0.7841, 0.595, 0.7216, 0.595, 0.7216, 0.6002, 0.7841, 0.6002, 0.7841, 0.595, 0.7216, 0.595, 0.7216, 0.6002, 0.7841, 0.595, 0.7216, 0.5884, 0.5343, 0.5884, 0.5343, 0.595, 0.7216, 0.6014, 0.2425, 0.5951, 0.09604, 0.5951, 0.09604, 0.6014, 0.2425, 0.6016, 0.3118, 0.6014, 0.2425, 0.6014, 0.2425, 0.6016, 0.3118, 0.6014, 0.2425, 0.5951, 0.09604, 0.5951, 0.09604, 0.5982, 0.1692, 0.6014, 0.2425, 0.595, 0.7216, 0.5884, 0.5343, 0.5884, 0.5343, 0.595, 0.7216, 0.6002, 0.7841, 0.595, 0.7216, 0.595, 0.7216, 0.6002, 0.7841, 0.5951, 0.09604, 0.5926, 0.0, 0.5926, 0.0, 0.5951, 0.09604, 0.5884, 0.5343, 0.6019, 0.3811, 0.6019, 0.3811, 0.5884, 0.5343, 0.6019, 0.9595, 0.6053, 0.8465, 0.6053, 0.8465, 0.6019, 0.9595, 0.5884, 0.5343, 0.6019, 0.3811, 0.6019, 0.3811, 0.5884, 0.5343, 0.5951, 0.09604, 0.5926, 0.0, 0.5926, 0.0, 0.5951, 0.09604, 0.7572, 0.612, 0.8462, 0.7375, 0.8462, 0.7375, 0.7572, 0.612, 0.7572, 0.612, 0.8161, 0.6323, 0.875, 0.6526, 0.8462, 0.7375, 0.595, 0.7216, 0.5884, 0.5343, 0.7572, 0.612, 0.721, 0.7201, 0.658, 0.7208, 0.8613, 0.5213, 0.8092, 0.5666, 0.7572, 0.612, 0.721, 0.5299, 0.7911, 0.5256, 0.6014, 0.2425, 0.5982, 0.1692, 0.5982, 0.1692, 0.6014, 0.2425, 0.7572, 0.612, 0.5884, 0.5343, 0.5884, 0.5343, 0.7572, 0.612, 0.6053, 0.8465, 0.6002, 0.7841, 0.6002, 0.7841, 0.6053, 0.8465, 0.6019, 0.3811, 0.6016, 0.3118, 0.6016, 0.3118, 0.6019, 0.3811, 0.6019, 0.9595, 0.6053, 0.8465, 0.6053, 0.8465, 0.6019, 0.9595, 0.7572, 0.612, 0.5884, 0.5343, 0.5884, 0.5343, 0.7572, 0.612, 0.721, 0.5299, 0.7572, 0.612, 0.7572, 0.612, 0.721, 0.5299, 0.5884, 0.5343, 0.6019, 0.3811, 0.6019, 0.3811, 0.5884, 0.5343, 0.7572, 0.612, 0.5884, 0.5343, 0.5884, 0.5343, 0.7572, 0.612, 0.721, 0.5299, 0.7572, 0.612, 0.7572, 0.612, 0.721, 0.5299, 0.5884, 0.5343, 0.6019, 0.3811, 0.6019, 0.3811, 0.5884, 0.5343, 0.7572, 0.612, 0.5884, 0.5343, 0.5884, 0.5343, 0.7572, 0.612, 0.721, 0.5299, 0.7572, 0.612, 0.7572, 0.612, 0.721, 0.5299, 0.5884, 0.5343, 0.6019, 0.3811, 0.6019, 0.3811, 0.5884, 0.5343, 0.5884, 0.5343, 0.721, 0.5299, 0.7572, 0.612, 0.721, 0.5299, 0.7572, 0.612, 0.7572, 0.612, 0.721, 0.5299, 0.5884, 0.5343, 0.6019, 0.3811, 0.6019, 0.3811, 0.5884, 0.5343, 0.7572, 0.612, 0.8462, 0.7375, 0.8462, 0.7375, 0.7572, 0.612, 0.721, 0.7201, 0.7572, 0.612, 0.7572, 0.612, 0.721, 0.7201, 0.6019, 0.9595, 0.6053, 0.8465, 0.6053, 0.8465, 0.6019, 0.9595, 0.7572, 0.612, 0.8462, 0.7375, 0.8462, 0.7375, 0.7572, 0.612, 0.721, 0.7201, 0.7572, 0.612, 0.7572, 0.612, 0.721, 0.7201, 0.6019, 0.9595, 0.6053, 0.8465, 0.6053, 0.8465, 0.6019, 0.9595, 0.7572, 0.612, 0.8462, 0.7375, 0.721, 0.7201, 0.721, 0.7201, 0.7572, 0.612, 0.7572, 0.612, 0.721, 0.7201, 0.6019, 0.9595, 0.6053, 0.8465, 0.6053, 0.8465, 0.6019, 0.9595, 0.5884, 0.5343, 0.7572, 0.612, 0.7572, 0.612, 0.5884, 0.5343, 0.595, 0.7216, 0.5884, 0.5343, 0.5884, 0.5343, 0.595, 0.7216, 0.7572, 0.612, 0.595, 0.7216, 0.595, 0.7216, 0.7572, 0.612, 0.7572, 0.612, 0.595, 0.7216, 0.595, 0.7216, 0.7572, 0.612, 0.7572, 0.612, 0.595, 0.7216, 0.595, 0.7216, 0.7572, 0.612, 0.5884, 0.5343, 0.7572, 0.612, 0.7572, 0.612, 0.5884, 0.5343, 0.595, 0.7216, 0.5884, 0.5343, 0.5884, 0.5343, 0.595, 0.7216, 0.7572, 0.612, 0.7572, 0.612, 0.7572, 0.612, 0.7572, 0.612, 0.7572, 0.612, 0.5884, 0.5343, 0.7572, 0.612, 0.7572, 0.612, 0.5884, 0.5343, 0.595, 0.7216, 0.5884, 0.5343, 0.5884, 0.5343, 0.595, 0.7216, 0.5884, 0.5343, 0.7572, 0.612, 0.595, 0.7216, 0.5884, 0.5343, 0.7572, 0.612, 0.7572, 0.612, 0.5884, 0.5343, 0.595, 0.7216, 0.5884, 0.5343, 0.5884, 0.5343, 0.595, 0.7216, 0.6761, 0.6668, 0.595, 0.7216, 0.595, 0.7216, 0.6761, 0.6668, 0.595, 0.7216, 0.7572, 0.612, 0.7572, 0.612, 0.6761, 0.6668, 0.595, 0.7216, 0.7572, 0.612, 0.595, 0.7216, 0.595, 0.7216, 0.6761, 0.6668, 0.7572, 0.612, 0.595, 0.7216, 0.595, 0.7216, 0.595, 0.7216, 0.595, 0.7216, 0.595, 0.7216, 0.7572, 0.612, 0.6761, 0.6668, 0.6761, 0.6668, 0.7572, 0.612, 0.7572, 0.612, 0.6761, 0.6668, 0.6761, 0.6668, 0.7572, 0.612, 0.595, 0.7216, 0.6761, 0.6668, 0.6761, 0.6668, 0.595, 0.7216, 0.595, 0.7216, 0.595, 0.7216, 0.595, 0.7216, 0.595, 0.7216, 0.6761, 0.6668, 0.6761, 0.6668, 0.6761, 0.6668, 0.6761, 0.6668, 0.595, 0.7216, 0.595, 0.7216, 0.595, 0.7216, 0.595, 0.7216, 0.6761, 0.6668, 0.595, 0.7216, 0.595, 0.7216, 0.6761, 0.6668, 0.6761, 0.6668, 0.6761, 0.6668, 0.6761, 0.6668, 0.6761, 0.6668, 0.6761, 0.6668, 0.6761, 0.6668, 0.6761, 0.6668, 0.6761, 0.6668, 0.6761, 0.6668, 0.595, 0.7216, 0.595, 0.7216, 0.6761, 0.6668, 0.595, 0.7216, 0.6761, 0.6668, 0.6761, 0.6668, 0.595, 0.7216, 0.6761, 0.6668, 0.595, 0.7216, 0.595, 0.7216, 0.6761, 0.6668, 0.6761, 0.6668, 0.595, 0.7216, 0.595, 0.7216, 0.6761, 0.6668, 0.595, 0.7216, 0.6761, 0.6668, 0.6761, 0.6668, 0.595, 0.7216, 0.595, 0.7216, 0.595, 0.7216, 0.595, 0.7216, 0.595, 0.7216, 0.8092, 0.5666, 0.8161, 0.6323, 0.7572, 0.612, 0.5982, 0.1692, 0.5951, 0.09604, 0.5951, 0.09604, 0.5982, 0.1692, 0.875, 0.6526, 0.8161, 0.6323, 0.8161, 0.6323, 0.875, 0.6526, 0.6014, 0.2425, 0.5982, 0.1692, 0.5982, 0.1692, 0.6014, 0.2425, 0.8092, 0.5666, 0.8613, 0.5213, 0.8613, 0.5213, 0.8092, 0.5666, 0.8161, 0.6323, 0.8092, 0.5666, 0.8092, 0.5666, 0.8161, 0.6323, 0.8161, 0.6323, 0.8092, 0.5666, 0.8092, 0.5666, 0.8161, 0.6323, 0.8092, 0.5666, 0.8613, 0.5213, 0.8613, 0.5213, 0.8092, 0.5666, 0.8161, 0.6323, 0.8092, 0.5666, 0.8092, 0.5666, 0.8161, 0.6323, 0.5982, 0.1692, 0.5951, 0.09604, 0.5951, 0.09604, 0.5982, 0.1692, 0.875, 0.6526, 0.8161, 0.6323, 0.8161, 0.6323, 0.875, 0.6526, 0.875, 0.6526, 0.8161, 0.6323, 0.8161, 0.6323, 0.875, 0.6526, 0.5982, 0.1692, 0.5951, 0.09604, 0.5951, 0.09604, 0.5982, 0.1692, 0.8613, 0.5213, 0.8681, 0.5869, 0.8092, 0.5666, 0.8092, 0.5666, 0.8681, 0.5869, 0.8161, 0.6323, 0.8681, 0.5869, 0.875, 0.6526, 0.8161, 0.6323, 0.8092, 0.5666, 0.8613, 0.5213, 0.8613, 0.5213, 0.8092, 0.5666, 0.6014, 0.2425, 0.5982, 0.1692, 0.5982, 0.1692, 0.6014, 0.2425])
me_cube_036.materials.append(mat_tree_trunk)
me_cube_036.update()
me_sphere_001 = bpy.data.meshes.new('Sphere.001')
me_sphere_001.from_pydata([(-0.3366, 1.255, -1.152), (-0.3275, 0.4299, 0.8786), (0.2311, 0.749, -0.9612), (0.4984, 1.471, -1.318), (0.6202, 0.9839, -0.7017), (0.2951, 0.2322, -0.9497), (0.03243, -0.1815, 0.828), (0.2044, 0.6555, 0.3781), (0.9877, 0.439, -0.1599), (0.7643, 0.2179, -0.6487), (1.266, -0.3084, -0.2731), (0.9588, -0.3195, 0.4937), (0.6824, -0.2895, 0.6038), (0.9029, -0.9602, -0.01575), (0.9511, -1.056, -0.5981), (0.8472, -0.6674, -0.901), (0.4839, -0.7452, -1.099), (0.3385, -0.9198, 0.3823), (0.5488, -1.328, -0.2004), (0.5702, -1.258, -0.9093), (0.3381, -0.173, -1.011), (0.09769, -1.422, -0.6378), (-0.1225, -1.036, -0.9134), (-0.2912, -1.108, 0.3277), (-0.2565, -0.5102, -0.9461), (-0.8142, -0.6394, 0.825), (-1.036, -0.9021, -0.2626), (-1.121, -0.4426, 0.4673), (-0.6322, -0.09142, 0.8099), (-1.406, 0.1021, -0.1779), (-1.152, 0.1105, -0.9861), (-0.9069, 0.3958, -0.9506), (0.813, 1.108, -0.07177), (-1.143, 0.3906, 0.6521), (-0.9596, 0.8764, -0.8477), (-0.7566, 1.285, -0.679), (-0.3229, 0.5233, -0.9906), (-0.2976, 1.126, 0.01923), (0.144, 1.635, -0.9602), (-0.3278, 0.06296, -1.004), (-1.586, 0.1077, -0.2532), (-1.332, 0.1161, -1.061), (-1.592, 0.7111, -0.4909), (-1.557, 0.3863, 0.2808), (-1.128, 0.8765, -0.9054), (-0.9148, 1.137, -0.4365), (1.119, 1.244, -1.215), (0.4653, 0.9411, 0.02892), (1.19, 0.5572, -0.314), (0.9629, 0.2115, 0.2401), (0.6105, 1.594, -0.7673)], [], [(36, 5, 39), (8, 4, 46, 48), (11, 8, 48, 49), (4, 9, 2), (6, 12, 7), (7, 11, 49, 47), (5, 9, 20), (8, 11, 10), (9, 10, 15), (39, 5, 20), (20, 15, 16), (10, 13, 14), (6, 17, 12), (13, 17, 18), (14, 19, 15), (12, 17, 13), (18, 21, 19), (19, 21, 22), (19, 22, 16), (16, 22, 24), (16, 24, 20), (18, 23, 21), (24, 39, 20), (21, 23, 26), (17, 6, 25), (21, 26, 22), (22, 26, 30), (25, 27, 23), (26, 27, 29), (24, 30, 39), (29, 30, 26), (27, 25, 29), (0, 34, 35, 38), (25, 28, 33), (34, 30, 41, 44), (33, 35, 45, 43), (29, 33, 43, 40), (28, 1, 33), (39, 31, 36), (34, 36, 31), (1, 37, 33), (35, 37, 38), (38, 3, 0), (37, 1, 7), (37, 7, 38), (36, 2, 5), (0, 3, 2), (1, 6, 7), (38, 7, 47, 50), (2, 9, 5), (9, 4, 8), (11, 7, 12), (9, 8, 10), (20, 9, 15), (11, 12, 13), (10, 11, 13), (10, 14, 15), (14, 13, 18), (14, 18, 19), (15, 19, 16), (17, 25, 23), (18, 17, 23), (22, 30, 24), (26, 23, 27), (6, 28, 25), (29, 25, 33), (39, 30, 31), (31, 30, 34), (35, 34, 44, 45), (30, 29, 40, 41), (34, 0, 36), (35, 33, 37), (1, 28, 6), (36, 0, 2), (40, 42, 41), (40, 43, 42), (42, 44, 41), (42, 43, 45), (42, 45, 44), (47, 32, 50), (46, 32, 48), (32, 47, 49), (50, 32, 46), (48, 32, 49), (46, 4, 2, 3)])
_uv = me_sphere_001.uv_layers.new(name='UVMap')
_uv.uv.foreach_set('vector', [0.8282, 0.1815, 0.6182, 0.1183, 0.8789, 0.09088, 0.5656, 0.4702, 0.6426, 0.4053, 0.6426, 0.4053, 0.5656, 0.4702, 0.4987, 0.6505, 0.5656, 0.4702, 0.5656, 0.4702, 0.4987, 0.6505, 0.6426, 0.4053, 0.546, 0.2825, 0.6891, 0.2345, 0.4973, 0.9293, 0.4712, 0.7971, 0.6737, 0.7578, 0.6737, 0.7578, 0.4987, 0.6505, 0.4987, 0.6505, 0.6737, 0.7578, 0.6182, 0.1183, 0.546, 0.2825, 0.418, 0.1201, 0.5656, 0.4702, 0.4987, 0.6505, 0.4744, 0.4749, 0.546, 0.2825, 0.4744, 0.4749, 0.4219, 0.3128, 0.4531, 0.0, 0.6182, 0.1183, 0.418, 0.1201, 0.418, 0.1201, 0.4219, 0.3128, 0.3514, 0.2162, 0.4744, 0.4749, 0.3914, 0.6553, 0.3893, 0.4692, 0.4973, 0.9293, 0.3038, 0.8235, 0.4712, 0.7971, 0.3914, 0.6553, 0.3038, 0.8235, 0.3121, 0.5925, 0.3893, 0.4692, 0.3202, 0.3687, 0.4219, 0.3128, 0.4712, 0.7971, 0.3038, 0.8235, 0.3914, 0.6553, 0.3121, 0.5925, 0.2381, 0.4535, 0.3202, 0.3687, 0.3202, 0.3687, 0.2381, 0.4535, 0.2086, 0.3063, 0.3202, 0.3687, 0.2086, 0.3063, 0.3514, 0.2162, 0.3514, 0.2162, 0.2086, 0.3063, 0.1717, 0.1832, 0.3514, 0.2162, 0.1717, 0.1832, 0.418, 0.1201, 0.3121, 0.5925, 0.2038, 0.667, 0.2381, 0.4535, 0.1717, 0.1832, 0.04994, 0.1013, 0.418, 0.1201, 0.2381, 0.4535, 0.2038, 0.667, 0.1395, 0.4694, 0.3038, 0.8235, 0.4973, 0.9293, 0.1175, 0.8167, 0.2381, 0.4535, 0.1395, 0.4694, 0.2086, 0.3063, 0.2086, 0.3063, 0.1395, 0.4694, 0.05241, 0.3468, 0.1175, 0.8167, 0.09749, 0.6747, 0.2038, 0.667, 0.1395, 0.4694, 0.09749, 0.6747, 0.03529, 0.5701, 0.1717, 0.1832, 0.05241, 0.3468, 0.04994, 0.1013, 0.03529, 0.5701, 0.05241, 0.3468, 0.1395, 0.4694, 0.09749, 0.6747, 0.1175, 0.8167, 0.03529, 0.5701, 0.7958, 0.3435, 0.8869, 0.384, 0.8587, 0.5928, 0.752, 0.5436, 0.1175, 0.8167, 0.03115, 0.9116, 0.0, 0.7844, 0.8869, 0.384, 0.9922, 0.3993, 0.9922, 0.3993, 0.8869, 0.384, 0.9421, 0.7182, 0.8587, 0.5928, 0.8587, 0.5928, 0.9421, 0.7182, 0.03529, 0.5701, 0.0, 0.7844, 0.0, 0.7844, 0.03529, 0.5701, 0.9454, 0.9116, 0.82, 0.8447, 0.9421, 0.7182, 0.8789, 0.09088, 0.9598, 0.2785, 0.8282, 0.1815, 0.8869, 0.384, 0.8282, 0.1815, 0.9598, 0.2785, 0.82, 0.8447, 0.8045, 0.6947, 0.9421, 0.7182, 0.8587, 0.5928, 0.8045, 0.6947, 0.752, 0.5436, 0.752, 0.5436, 0.7138, 0.3772, 0.7958, 0.3435, 0.8045, 0.6947, 0.82, 0.8447, 0.6737, 0.7578, 0.8045, 0.6947, 0.6737, 0.7578, 0.752, 0.5436, 0.8282, 0.1815, 0.6891, 0.2345, 0.6182, 0.1183, 0.7958, 0.3435, 0.7138, 0.3772, 0.6891, 0.2345, 0.82, 0.8447, 0.4973, 0.9293, 0.6737, 0.7578, 0.752, 0.5436, 0.6737, 0.7578, 0.6737, 0.7578, 0.752, 0.5436, 0.6891, 0.2345, 0.546, 0.2825, 0.6182, 0.1183, 0.546, 0.2825, 0.6426, 0.4053, 0.5656, 0.4702, 0.4987, 0.6505, 0.6737, 0.7578, 0.4712, 0.7971, 0.546, 0.2825, 0.5656, 0.4702, 0.4744, 0.4749, 0.418, 0.1201, 0.546, 0.2825, 0.4219, 0.3128, 0.4987, 0.6505, 0.4712, 0.7971, 0.3914, 0.6553, 0.4744, 0.4749, 0.4987, 0.6505, 0.3914, 0.6553, 0.4744, 0.4749, 0.3893, 0.4692, 0.4219, 0.3128, 0.3893, 0.4692, 0.3914, 0.6553, 0.3121, 0.5925, 0.3893, 0.4692, 0.3121, 0.5925, 0.3202, 0.3687, 0.4219, 0.3128, 0.3202, 0.3687, 0.3514, 0.2162, 0.3038, 0.8235, 0.1175, 0.8167, 0.2038, 0.667, 0.3121, 0.5925, 0.3038, 0.8235, 0.2038, 0.667, 0.2086, 0.3063, 0.05241, 0.3468, 0.1717, 0.1832, 0.1395, 0.4694, 0.2038, 0.667, 0.09749, 0.6747, 0.4973, 0.9293, 0.03115, 0.9116, 0.1175, 0.8167, 0.03529, 0.5701, 0.1175, 0.8167, 0.0, 0.7844, 0.04994, 0.1013, 0.05241, 0.3468, 0.0, 0.273, 0.9598, 0.2785, 0.9922, 0.3993, 0.8869, 0.384, 0.8587, 0.5928, 0.8869, 0.384, 0.8869, 0.384, 0.8587, 0.5928, 0.05241, 0.3468, 0.03529, 0.5701, 0.03529, 0.5701, 0.05241, 0.3468, 0.8869, 0.384, 0.7958, 0.3435, 0.8282, 0.1815, 0.8587, 0.5928, 0.9421, 0.7182, 0.8045, 0.6947, 0.82, 0.8447, 0.9454, 0.9116, 0.4973, 0.9293, 0.8282, 0.1815, 0.7958, 0.3435, 0.6891, 0.2345, 0.9963, 0.5849, 0.935, 0.5007, 0.9922, 0.3993, 0.9963, 0.5849, 0.9421, 0.7182, 0.935, 0.5007, 0.935, 0.5007, 0.8869, 0.384, 0.9922, 0.3993, 0.935, 0.5007, 0.9421, 0.7182, 0.8587, 0.5928, 0.935, 0.5007, 0.8587, 0.5928, 0.8869, 0.384, 0.6737, 0.7578, 0.6405, 0.6374, 0.752, 0.5436, 0.6426, 0.4053, 0.6405, 0.6374, 0.5656, 0.4702, 0.6405, 0.6374, 0.6737, 0.7578, 0.4987, 0.6505, 0.752, 0.5436, 0.6405, 0.6374, 0.6426, 0.4053, 0.5656, 0.4702, 0.6405, 0.6374, 0.4987, 0.6505, 0.6426, 0.4053, 0.6426, 0.4053, 0.6891, 0.2345, 0.0, 0.0])
me_sphere_001.materials.append(mat_leaves)
me_sphere_001.update()

# ---- objects
ob_rock_1 = bpy.data.objects.new('Rock 1', me_cube_034)
ob_rock = bpy.data.objects.new('Rock', me_cube_035)
ob_tree_trunk = bpy.data.objects.new('Tree Trunk', me_cube_036)
ob_sphere = bpy.data.objects.new('Sphere', me_sphere_001)

# ---- transforms, parenting, visibility, modifiers, constraints
ob_rock_1.location = (0.0, 0.0, 1.204)
ob_rock_1.scale = (0.2826, 0.2826, 0.2508)
ob_rock.location = (0.2698, -0.06864, 1.042)
ob_rock.scale = (0.2826, 0.2826, 0.2412)
ob_tree_trunk.location = (0.0, 0.0, 1.412)
ob_tree_trunk.scale = (0.4712, 0.4712, 0.4712)
ob_sphere.location = (-0.05869, -0.1879, 4.205)
ob_sphere.scale = (1.0, 1.0, 0.6933)

# ---- collection membership
scene.collection.objects.link(ob_rock_1)
scene.collection.objects.link(ob_rock)
scene.collection.objects.link(ob_tree_trunk)
scene.collection.objects.link(ob_sphere)

# ---- scene / render settings (as saved in the file)
scene.frame_start = 1; scene.frame_end = 250; scene.frame_set(1)
scene.render.engine = 'BLENDER_EEVEE_NEXT'
scene.cycles.sampling_pattern = 'TABULATED_SOBOL'
scene.cycles.use_light_tree = False
scene.view_settings.view_transform = 'Filmic'
bpy.context.view_layer.update()

# ---- added for rendering (the .blend has no active camera and no usable light): camera, sun
cam_auto = bpy.data.cameras.new('AutoCamera')
cam_auto.lens = 50.0
cam_auto.sensor_width = 36.0
cam_auto.clip_end = 1000.0
ob_auto_camera = bpy.data.objects.new('AutoCamera', cam_auto)
scene.collection.objects.link(ob_auto_camera)
ob_auto_camera.location = (5.14465, -6.52064, 7.09928)
ob_auto_camera.rotation_euler = (1.09748, -7.21219e-08, 0.694738)
scene.camera = ob_auto_camera
light_auto_sun = bpy.data.lights.new('AutoSun', 'SUN')
light_auto_sun.energy = 3.0
light_auto_sun.angle = 0.0523599
ob_auto_sun = bpy.data.objects.new('AutoSun', light_auto_sun)
scene.collection.objects.link(ob_auto_sun)
ob_auto_sun.rotation_euler = (0.872665, 0.174533, 0.523599)
bpy.context.view_layer.update()

